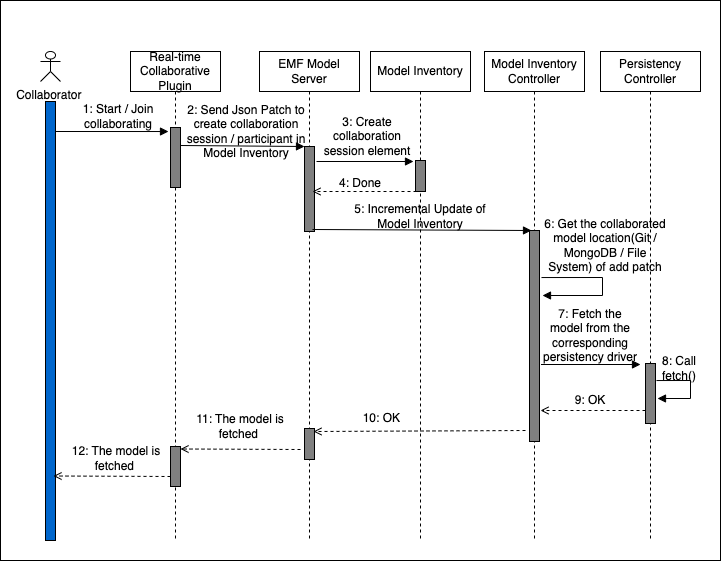

The diagram above was exported from draw.io. Its source (the exported page's mxGraphModel, read from the mxfile embedded in the PNG):
<mxGraphModel dx="1194" dy="709" grid="1" gridSize="10" guides="1" tooltips="1" connect="1" arrows="1" fold="1" page="1" pageScale="1" pageWidth="827" pageHeight="1169" math="0" shadow="0">
  <root>
    <mxCell id="0" />
    <mxCell id="1" parent="0" />
    <mxCell id="2" value="" style="rounded=0;whiteSpace=wrap;html=1;" vertex="1" parent="1">
      <mxGeometry x="53" y="305" width="720" height="560" as="geometry" />
    </mxCell>
    <mxCell id="3" value="Persistency Controller" style="shape=umlLifeline;perimeter=lifelinePerimeter;whiteSpace=wrap;html=1;container=1;collapsible=0;recursiveResize=0;outlineConnect=0;" vertex="1" parent="1">
      <mxGeometry x="653" y="356" width="100" height="489" as="geometry" />
    </mxCell>
    <mxCell id="4" value="" style="html=1;points=[];perimeter=orthogonalPerimeter;fillColor=#808080;" vertex="1" parent="3">
      <mxGeometry x="45" y="312" width="10" height="60" as="geometry" />
    </mxCell>
    <mxCell id="5" value="Real-time Collaborative Plugin" style="shape=umlLifeline;perimeter=lifelinePerimeter;whiteSpace=wrap;html=1;container=1;collapsible=0;recursiveResize=0;outlineConnect=0;" vertex="1" parent="1">
      <mxGeometry x="183" y="356" width="90" height="489" as="geometry" />
    </mxCell>
    <mxCell id="6" value="" style="html=1;points=[];perimeter=orthogonalPerimeter;fillColor=#808080;" vertex="1" parent="5">
      <mxGeometry x="40" y="76" width="10" height="60" as="geometry" />
    </mxCell>
    <mxCell id="7" value="" style="html=1;points=[];perimeter=orthogonalPerimeter;fillColor=#808080;" vertex="1" parent="5">
      <mxGeometry x="40" y="395" width="10" height="40" as="geometry" />
    </mxCell>
    <mxCell id="8" value="Collaborator&amp;nbsp;" style="shape=umlActor;verticalLabelPosition=bottom;verticalAlign=top;html=1;" vertex="1" parent="1">
      <mxGeometry x="93" y="356" width="20" height="30" as="geometry" />
    </mxCell>
    <mxCell id="9" value="Model Inventory Controller" style="shape=umlLifeline;perimeter=lifelinePerimeter;whiteSpace=wrap;html=1;container=1;collapsible=0;recursiveResize=0;outlineConnect=0;" vertex="1" parent="1">
      <mxGeometry x="537" y="356" width="100" height="489" as="geometry" />
    </mxCell>
    <mxCell id="10" value="" style="html=1;points=[];perimeter=orthogonalPerimeter;fillColor=#808080;" vertex="1" parent="9">
      <mxGeometry x="45" y="179" width="10" height="211" as="geometry" />
    </mxCell>
    <mxCell id="11" value="EMF Model Server" style="shape=umlLifeline;perimeter=lifelinePerimeter;whiteSpace=wrap;html=1;container=1;collapsible=0;recursiveResize=0;outlineConnect=0;" vertex="1" parent="1">
      <mxGeometry x="312" y="356" width="100" height="489" as="geometry" />
    </mxCell>
    <mxCell id="12" value="" style="html=1;points=[];perimeter=orthogonalPerimeter;fillColor=#808080;" vertex="1" parent="11">
      <mxGeometry x="45" y="95" width="10" height="85" as="geometry" />
    </mxCell>
    <mxCell id="13" value="" style="endArrow=open;html=1;rounded=0;dashed=1;endFill=0;" edge="1" parent="11">
      <mxGeometry width="50" height="50" relative="1" as="geometry">
        <mxPoint x="163" y="140" as="sourcePoint" />
        <mxPoint x="53" y="140" as="targetPoint" />
      </mxGeometry>
    </mxCell>
    <mxCell id="14" value="" style="html=1;points=[];perimeter=orthogonalPerimeter;fillColor=#808080;" vertex="1" parent="11">
      <mxGeometry x="45" y="377" width="10" height="31" as="geometry" />
    </mxCell>
    <mxCell id="15" value="" style="html=1;points=[];perimeter=orthogonalPerimeter;strokeColor=#000000;fillColor=#0066CC;" vertex="1" parent="1">
      <mxGeometry x="98" y="406" width="10" height="439" as="geometry" />
    </mxCell>
    <mxCell id="16" value="" style="endArrow=open;html=1;rounded=0;dashed=1;endFill=0;startArrow=none;" edge="1" parent="1">
      <mxGeometry width="50" height="50" relative="1" as="geometry">
        <mxPoint x="466" y="706" as="sourcePoint" />
        <mxPoint x="466" y="706" as="targetPoint" />
      </mxGeometry>
    </mxCell>
    <mxCell id="17" value="" style="endArrow=block;html=1;rounded=0;endFill=1;entryX=-0.2;entryY=0.067;entryDx=0;entryDy=0;entryPerimeter=0;" edge="1" target="6" parent="1">
      <mxGeometry width="50" height="50" relative="1" as="geometry">
        <mxPoint x="108" y="436" as="sourcePoint" />
        <mxPoint x="218" y="437" as="targetPoint" />
      </mxGeometry>
    </mxCell>
    <mxCell id="18" value="1: Start / Join collaborating" style="text;html=1;strokeColor=none;fillColor=none;align=center;verticalAlign=middle;whiteSpace=wrap;rounded=0;" vertex="1" parent="1">
      <mxGeometry x="133" y="406" width="76" height="30" as="geometry" />
    </mxCell>
    <mxCell id="19" value="" style="endArrow=block;html=1;rounded=0;endFill=1;entryX=0;entryY=0;entryDx=0;entryDy=0;entryPerimeter=0;" edge="1" target="12" parent="1">
      <mxGeometry width="50" height="50" relative="1" as="geometry">
        <mxPoint x="233" y="450" as="sourcePoint" />
        <mxPoint x="343" y="451" as="targetPoint" />
      </mxGeometry>
    </mxCell>
    <mxCell id="20" value="2: Send Json Patch to create collaboration session / participant in Model Inventory" style="text;html=1;strokeColor=none;fillColor=none;align=center;verticalAlign=middle;whiteSpace=wrap;rounded=0;" vertex="1" parent="1">
      <mxGeometry x="233" y="421" width="132" height="30" as="geometry" />
    </mxCell>
    <mxCell id="21" value="" style="endArrow=block;html=1;rounded=0;endFill=1;" edge="1" parent="1">
      <mxGeometry width="50" height="50" relative="1" as="geometry">
        <mxPoint x="369" y="466" as="sourcePoint" />
        <mxPoint x="466" y="466" as="targetPoint" />
      </mxGeometry>
    </mxCell>
    <mxCell id="22" value="Model Inventory" style="shape=umlLifeline;perimeter=lifelinePerimeter;whiteSpace=wrap;html=1;container=1;collapsible=0;recursiveResize=0;outlineConnect=0;" vertex="1" parent="1">
      <mxGeometry x="423" y="356" width="100" height="489" as="geometry" />
    </mxCell>
    <mxCell id="23" value="" style="html=1;points=[];perimeter=orthogonalPerimeter;fillColor=#808080;" vertex="1" parent="22">
      <mxGeometry x="45" y="109" width="10" height="31" as="geometry" />
    </mxCell>
    <mxCell id="24" value="3: Create collaboration session element" style="text;html=1;strokeColor=none;fillColor=none;align=center;verticalAlign=middle;whiteSpace=wrap;rounded=0;" vertex="1" parent="22">
      <mxGeometry x="-51" y="70" width="96" height="30" as="geometry" />
    </mxCell>
    <mxCell id="25" value="" style="endArrow=open;html=1;rounded=0;dashed=1;endFill=0;entryX=0.9;entryY=0.097;entryDx=0;entryDy=0;entryPerimeter=0;" edge="1" parent="22" target="14">
      <mxGeometry width="50" height="50" relative="1" as="geometry">
        <mxPoint x="155" y="379" as="sourcePoint" />
        <mxPoint x="50" y="379" as="targetPoint" />
      </mxGeometry>
    </mxCell>
    <mxCell id="26" value="4: Done" style="text;html=1;strokeColor=none;fillColor=none;align=center;verticalAlign=middle;whiteSpace=wrap;rounded=0;" vertex="1" parent="1">
      <mxGeometry x="365" y="473" width="96" height="30" as="geometry" />
    </mxCell>
    <mxCell id="27" value="" style="endArrow=block;html=1;rounded=0;endFill=1;entryX=0.2;entryY=0;entryDx=0;entryDy=0;entryPerimeter=0;" edge="1" target="10" parent="1">
      <mxGeometry width="50" height="50" relative="1" as="geometry">
        <mxPoint x="365" y="534" as="sourcePoint" />
        <mxPoint x="573" y="535" as="targetPoint" />
      </mxGeometry>
    </mxCell>
    <mxCell id="28" value="5: Incremental Update of Model Inventory" style="text;html=1;strokeColor=none;fillColor=none;align=center;verticalAlign=middle;whiteSpace=wrap;rounded=0;" vertex="1" parent="1">
      <mxGeometry x="393" y="506" width="160" height="30" as="geometry" />
    </mxCell>
    <mxCell id="29" value="6: Get the collaborated model location(Git / MongoDB / File System) of add patch" style="text;html=1;strokeColor=none;fillColor=none;align=center;verticalAlign=middle;whiteSpace=wrap;rounded=0;" vertex="1" parent="1">
      <mxGeometry x="593" y="525" width="130" height="50" as="geometry" />
    </mxCell>
    <mxCell id="30" value="" style="endArrow=block;html=1;rounded=0;endFill=1;edgeStyle=orthogonalEdgeStyle;exitX=1;exitY=0.44;exitDx=0;exitDy=0;exitPerimeter=0;" edge="1" parent="1">
      <mxGeometry width="50" height="50" relative="1" as="geometry">
        <mxPoint x="709" y="685.04" as="sourcePoint" />
        <mxPoint x="710" y="703" as="targetPoint" />
        <Array as="points">
          <mxPoint x="743" y="685" />
          <mxPoint x="743" y="703" />
        </Array>
      </mxGeometry>
    </mxCell>
    <mxCell id="31" value="" style="endArrow=block;html=1;rounded=0;endFill=1;" edge="1" parent="1">
      <mxGeometry width="50" height="50" relative="1" as="geometry">
        <mxPoint x="593.5" y="669" as="sourcePoint" />
        <mxPoint x="693" y="669" as="targetPoint" />
      </mxGeometry>
    </mxCell>
    <mxCell id="32" value="7: Fetch the model from the corresponding persistency driver" style="text;html=1;strokeColor=none;fillColor=none;align=center;verticalAlign=middle;whiteSpace=wrap;rounded=0;" vertex="1" parent="1">
      <mxGeometry x="593" y="615" width="100" height="50" as="geometry" />
    </mxCell>
    <mxCell id="33" value="" style="endArrow=block;html=1;rounded=0;endFill=1;edgeStyle=orthogonalEdgeStyle;exitX=1;exitY=0.44;exitDx=0;exitDy=0;exitPerimeter=0;" edge="1" parent="1">
      <mxGeometry width="50" height="50" relative="1" as="geometry">
        <mxPoint x="594" y="582.04" as="sourcePoint" />
        <mxPoint x="595" y="600" as="targetPoint" />
        <Array as="points">
          <mxPoint x="655" y="582" />
          <mxPoint x="655" y="600" />
        </Array>
      </mxGeometry>
    </mxCell>
    <mxCell id="34" value="8: Call fetch()" style="text;html=1;strokeColor=none;fillColor=none;align=center;verticalAlign=middle;whiteSpace=wrap;rounded=0;" vertex="1" parent="1">
      <mxGeometry x="712" y="653" width="40" height="40" as="geometry" />
    </mxCell>
    <mxCell id="35" value="" style="endArrow=open;html=1;rounded=0;dashed=1;endFill=0;" edge="1" parent="1">
      <mxGeometry width="50" height="50" relative="1" as="geometry">
        <mxPoint x="698" y="715" as="sourcePoint" />
        <mxPoint x="593" y="715" as="targetPoint" />
      </mxGeometry>
    </mxCell>
    <mxCell id="36" value="9: OK" style="text;html=1;strokeColor=none;fillColor=none;align=center;verticalAlign=middle;whiteSpace=wrap;rounded=0;" vertex="1" parent="1">
      <mxGeometry x="623" y="685" width="40" height="40" as="geometry" />
    </mxCell>
    <mxCell id="37" value="10: OK&amp;nbsp;" style="text;html=1;strokeColor=none;fillColor=none;align=center;verticalAlign=middle;whiteSpace=wrap;rounded=0;" vertex="1" parent="1">
      <mxGeometry x="365" y="703" width="142" height="40" as="geometry" />
    </mxCell>
    <mxCell id="38" value="" style="endArrow=open;html=1;rounded=0;dashed=1;endFill=0;entryX=0.9;entryY=0.097;entryDx=0;entryDy=0;entryPerimeter=0;" edge="1" parent="1">
      <mxGeometry width="50" height="50" relative="1" as="geometry">
        <mxPoint x="353" y="754" as="sourcePoint" />
        <mxPoint x="233" y="753.5" as="targetPoint" />
      </mxGeometry>
    </mxCell>
    <mxCell id="39" value="11: The model is fetched&amp;nbsp;" style="text;html=1;strokeColor=none;fillColor=none;align=center;verticalAlign=middle;whiteSpace=wrap;rounded=0;" vertex="1" parent="1">
      <mxGeometry x="229" y="703" width="128" height="55" as="geometry" />
    </mxCell>
    <mxCell id="40" value="12: The model is fetched&amp;nbsp;" style="text;html=1;strokeColor=none;fillColor=none;align=center;verticalAlign=middle;whiteSpace=wrap;rounded=0;" vertex="1" parent="1">
      <mxGeometry x="105" y="735" width="128" height="55" as="geometry" />
    </mxCell>
    <mxCell id="41" value="" style="endArrow=open;html=1;rounded=0;dashed=1;endFill=0;entryX=0.9;entryY=0.097;entryDx=0;entryDy=0;entryPerimeter=0;" edge="1" parent="1">
      <mxGeometry width="50" height="50" relative="1" as="geometry">
        <mxPoint x="223" y="781" as="sourcePoint" />
        <mxPoint x="106" y="780.5" as="targetPoint" />
      </mxGeometry>
    </mxCell>
  </root>
</mxGraphModel>